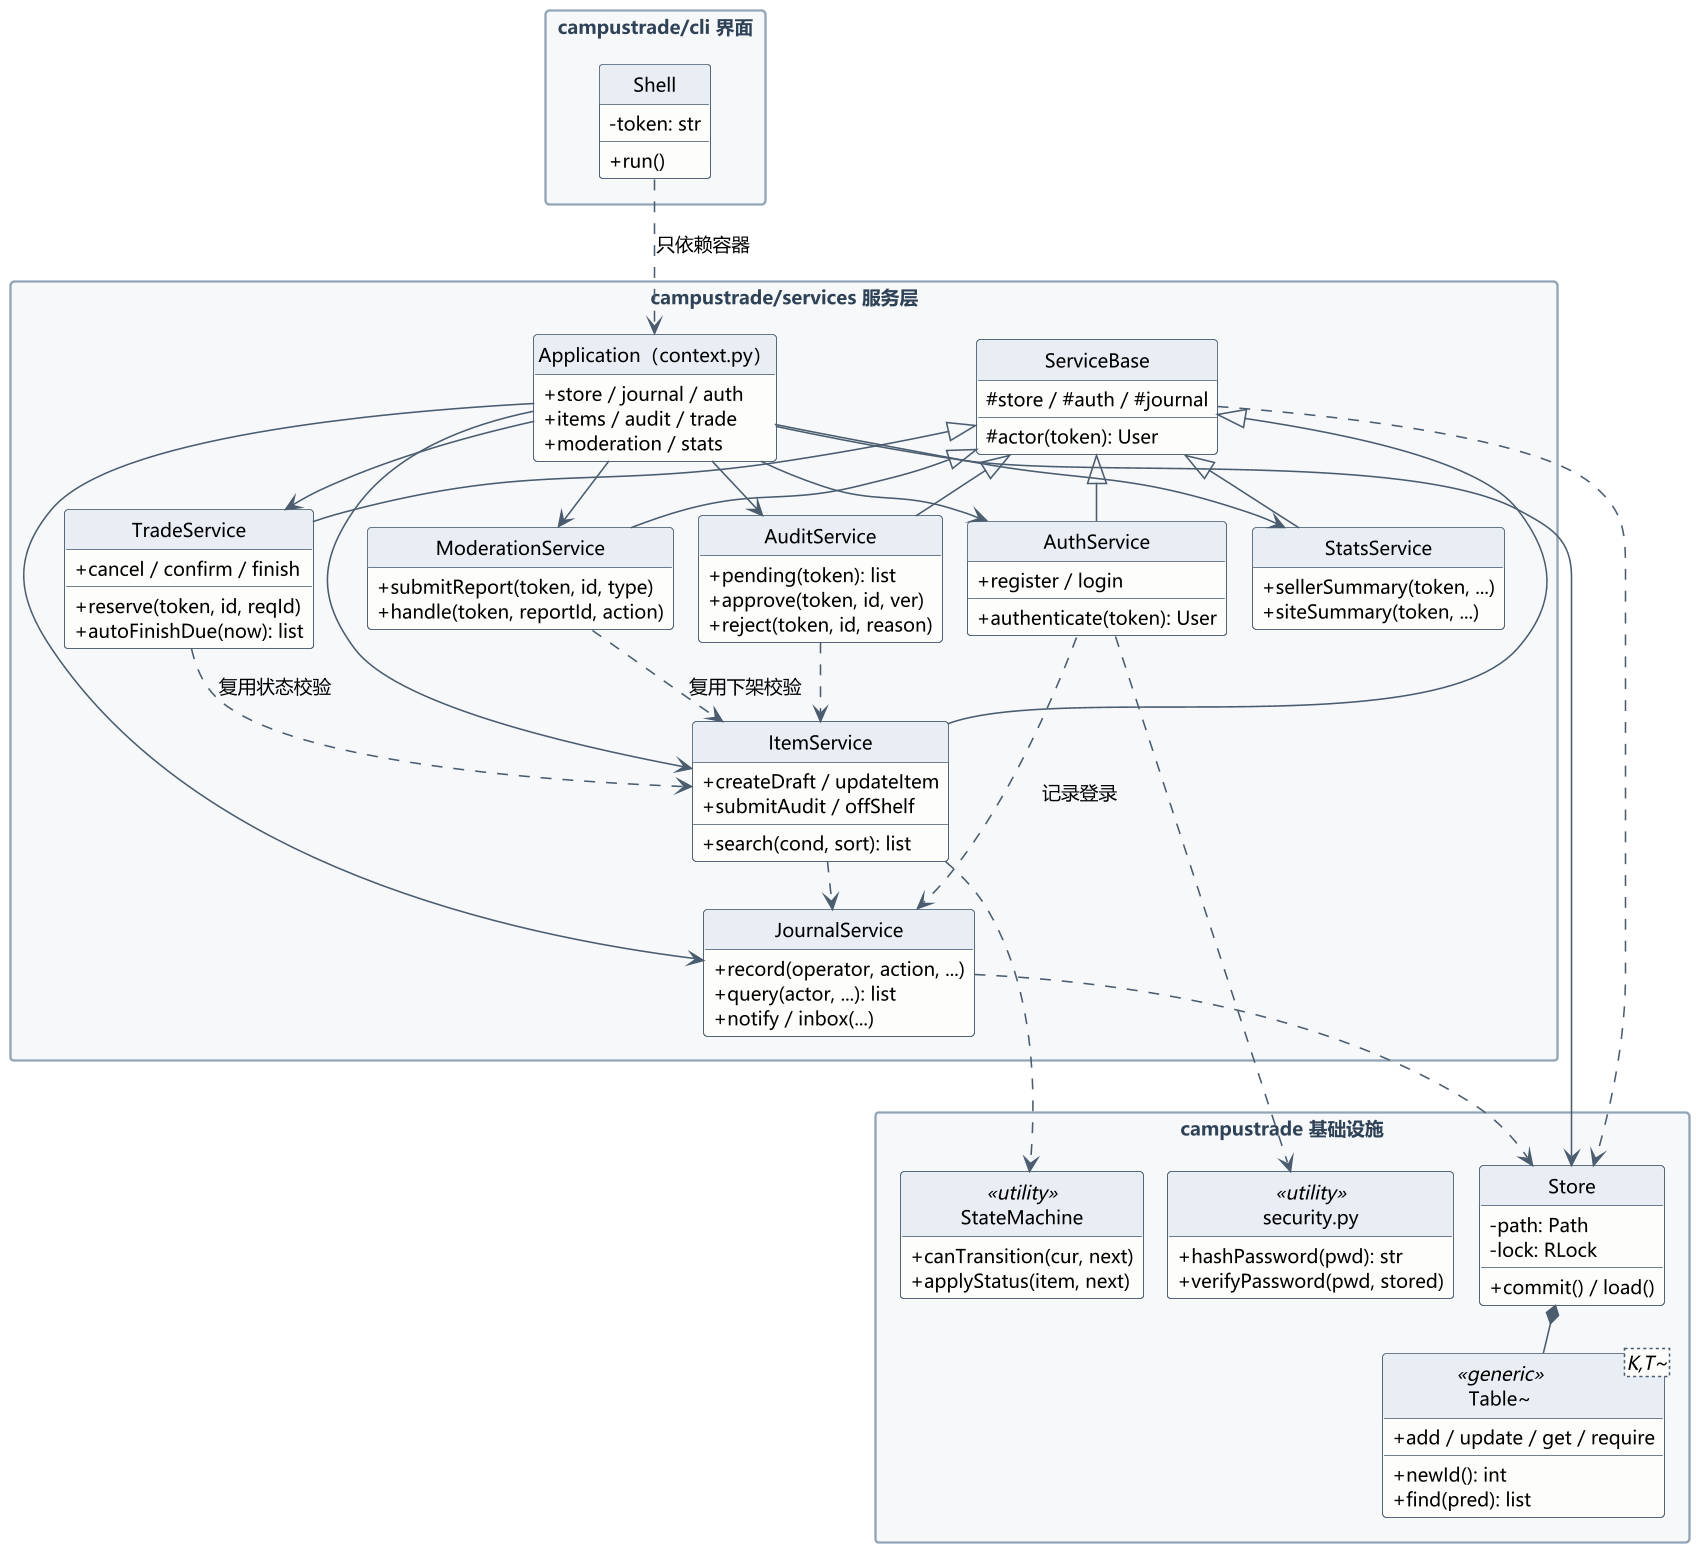

The diagram above was rendered by PlantUML. Its source (embedded in the PNG):
@startuml
' ===== 校园二手交易系统 服务层与仓储类图（实验三实现） =====
' 学号：241220107  姓名：黄毅
' 说明：界面层只依赖 Application 容器，服务之间按依赖方向单向引用，
'       仓储与状态机是被服务层复用的两个基础设施。

skinparam backgroundColor #FFFFFF
skinparam dpi 150
skinparam defaultFontName "Microsoft YaHei"
skinparam defaultFontSize 12
skinparam classAttributeIconSize 0
skinparam shadowing false
skinparam nodesep 16
skinparam ranksep 30
skinparam packageStyle rectangle
skinparam class {
  BackgroundColor #FDFDFB
  BorderColor #4A5C6E
  ArrowColor #4A5C6E
  HeaderBackgroundColor #E8EEF4
}
skinparam package {
  BackgroundColor #F6F8FA
  BorderColor #92A5B7
  FontColor #2F4256
  FontStyle bold
}
hide circle
hide empty members

package "campustrade/services 服务层" as P4 {
  class "Application（context.py）" as App {
    +store / journal / auth
    +items / audit / trade
    +moderation / stats
  }
  class ServiceBase {
    #store / #auth / #journal
    #actor(token): User
  }
  class AuthService {
    +register / login
    +authenticate(token): User
  }
  class ItemService {
    +createDraft / updateItem
    +submitAudit / offShelf
    +search(cond, sort): list
  }
  class AuditService {
    +pending(token): list
    +approve(token, id, ver)
    +reject(token, id, reason)
  }
  class TradeService {
    +reserve(token, id, reqId)
    +cancel / confirm / finish
    +autoFinishDue(now): list
  }
  class ModerationService {
    +submitReport(token, id, type)
    +handle(token, reportId, action)
  }
  class StatsService {
    +sellerSummary(token, ...)
    +siteSummary(token, ...)
  }
  class JournalService {
    +record(operator, action, ...)
    +query(actor, ...): list
    +notify / inbox(...)
  }
}

package "campustrade 基础设施" as P3 {
  class StateMachine <<utility>> {
    +canTransition(cur, next)
    +applyStatus(item, next)
  }
  class Store {
    -path: Path
    -lock: RLock
    +commit() / load()
  }
  class "Table~<K,T~>" as Table <<generic>> {
    +newId(): int
    +add / update / get / require
    +find(pred): list
  }
  class "security.py" as Password <<utility>> {
    +hashPassword(pwd): str
    +verifyPassword(pwd, stored)
  }
}

package "campustrade/cli 界面" as P5 {
  class Shell {
    -token: str
    +run()
  }
}

App --> AuthService
App --> ItemService
App --> AuditService
App --> TradeService
App --> ModerationService
App --> StatsService
App --> JournalService
App --> Store

AuthService -up-|> ServiceBase
ItemService -up-|> ServiceBase
AuditService -up-|> ServiceBase
TradeService -up-|> ServiceBase
ModerationService -up-|> ServiceBase
StatsService -up-|> ServiceBase

AuthService ..> JournalService : 记录登录
AuthService ..> Password
ItemService ..> StateMachine
ItemService ..> JournalService
TradeService ..> ItemService : 复用状态校验
AuditService ..> ItemService
ModerationService ..> ItemService : 复用下架校验
ServiceBase ..> Store
JournalService ..> Store
Store *-down- Table
Shell ..> App : 只依赖容器



@enduml